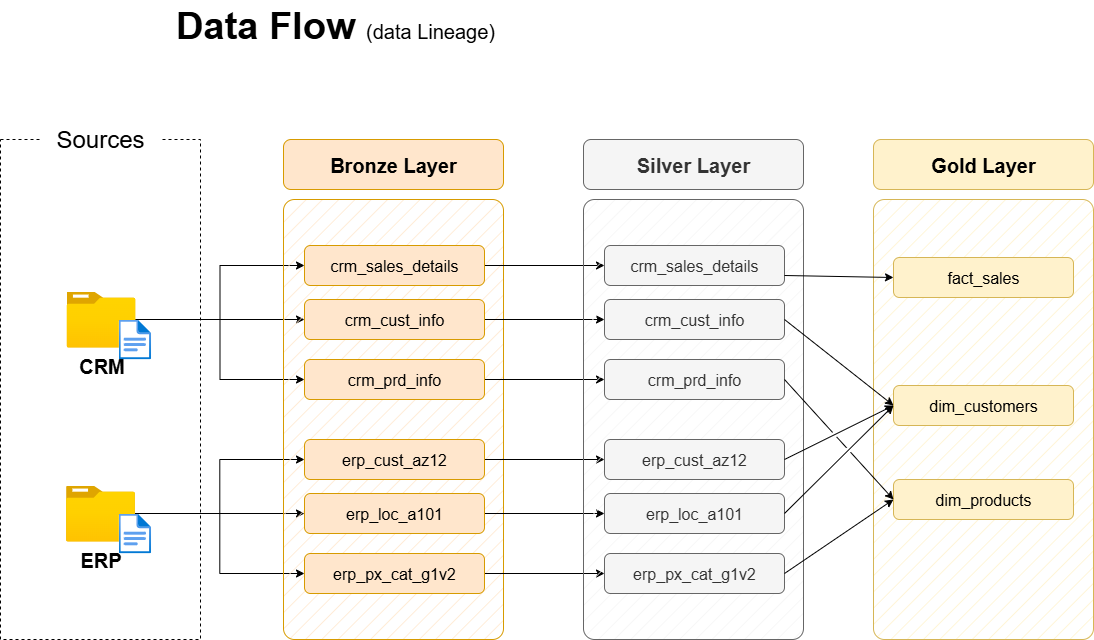

The diagram above was exported from draw.io. Its source (the exported page's mxGraphModel, read from the mxfile embedded in the PNG):
<mxGraphModel dx="1426" dy="841" grid="1" gridSize="10" guides="1" tooltips="1" connect="1" arrows="1" fold="1" page="1" pageScale="1" pageWidth="1920" pageHeight="1200" background="#ffffff" math="0" shadow="0">
  <root>
    <mxCell id="PmAsDYt7ePFWswJWPdAt-0" />
    <mxCell id="PmAsDYt7ePFWswJWPdAt-1" parent="PmAsDYt7ePFWswJWPdAt-0" />
    <mxCell id="n8bJTZ1ovyGtcUzWuUE2-2" value="" style="rounded=0;whiteSpace=wrap;html=1;fillColor=none;dashed=1;" parent="PmAsDYt7ePFWswJWPdAt-1" vertex="1">
      <mxGeometry x="390" y="280" width="200" height="500" as="geometry" />
    </mxCell>
    <mxCell id="n8bJTZ1ovyGtcUzWuUE2-3" value="&lt;font style=&quot;font-size: 24px;&quot;&gt;Sources&lt;/font&gt;" style="rounded=1;whiteSpace=wrap;html=1;strokeColor=none;" parent="PmAsDYt7ePFWswJWPdAt-1" vertex="1">
      <mxGeometry x="430" y="260" width="120" height="40" as="geometry" />
    </mxCell>
    <mxCell id="D8R9sGTT4eO_Y8YIvJOX-3" style="edgeStyle=orthogonalEdgeStyle;rounded=0;orthogonalLoop=1;jettySize=auto;html=1;entryX=0;entryY=0.5;entryDx=0;entryDy=0;" parent="PmAsDYt7ePFWswJWPdAt-1" source="4ZKNdrfmacIxx5nxEuMF-0" target="hnOc7kBfibrwKYlpnwC0-0" edge="1">
      <mxGeometry relative="1" as="geometry" />
    </mxCell>
    <mxCell id="D8R9sGTT4eO_Y8YIvJOX-4" style="edgeStyle=orthogonalEdgeStyle;rounded=0;orthogonalLoop=1;jettySize=auto;html=1;entryX=0;entryY=0.5;entryDx=0;entryDy=0;" parent="PmAsDYt7ePFWswJWPdAt-1" source="4ZKNdrfmacIxx5nxEuMF-0" target="5szykNnx05lKGsdo6Biz-0" edge="1">
      <mxGeometry relative="1" as="geometry" />
    </mxCell>
    <mxCell id="D8R9sGTT4eO_Y8YIvJOX-5" style="edgeStyle=orthogonalEdgeStyle;rounded=0;orthogonalLoop=1;jettySize=auto;html=1;entryX=0;entryY=0.5;entryDx=0;entryDy=0;" parent="PmAsDYt7ePFWswJWPdAt-1" source="4ZKNdrfmacIxx5nxEuMF-0" target="hnOc7kBfibrwKYlpnwC0-1" edge="1">
      <mxGeometry relative="1" as="geometry" />
    </mxCell>
    <mxCell id="4ZKNdrfmacIxx5nxEuMF-0" value="&lt;font style=&quot;font-size: 20px;&quot;&gt;&lt;b&gt;CRM&lt;/b&gt;&lt;/font&gt;" style="image;aspect=fixed;html=1;points=[];align=center;fontSize=12;image=img/lib/azure2/general/Folder_Blank.svg;" parent="PmAsDYt7ePFWswJWPdAt-1" vertex="1">
      <mxGeometry x="456" y="432" width="69" height="56.00000000000001" as="geometry" />
    </mxCell>
    <mxCell id="-fXMBUoAsH7tqhl6yJGk-2" style="edgeStyle=orthogonalEdgeStyle;rounded=0;orthogonalLoop=1;jettySize=auto;html=1;entryX=0;entryY=0.5;entryDx=0;entryDy=0;" parent="PmAsDYt7ePFWswJWPdAt-1" source="4ZKNdrfmacIxx5nxEuMF-4" target="D8R9sGTT4eO_Y8YIvJOX-8" edge="1">
      <mxGeometry relative="1" as="geometry" />
    </mxCell>
    <mxCell id="-fXMBUoAsH7tqhl6yJGk-3" style="edgeStyle=orthogonalEdgeStyle;rounded=0;orthogonalLoop=1;jettySize=auto;html=1;entryX=0;entryY=0.5;entryDx=0;entryDy=0;" parent="PmAsDYt7ePFWswJWPdAt-1" source="4ZKNdrfmacIxx5nxEuMF-4" target="D8R9sGTT4eO_Y8YIvJOX-6" edge="1">
      <mxGeometry relative="1" as="geometry" />
    </mxCell>
    <mxCell id="-fXMBUoAsH7tqhl6yJGk-4" style="edgeStyle=orthogonalEdgeStyle;rounded=0;orthogonalLoop=1;jettySize=auto;html=1;" parent="PmAsDYt7ePFWswJWPdAt-1" source="4ZKNdrfmacIxx5nxEuMF-4" target="D8R9sGTT4eO_Y8YIvJOX-7" edge="1">
      <mxGeometry relative="1" as="geometry" />
    </mxCell>
    <mxCell id="4ZKNdrfmacIxx5nxEuMF-4" value="&lt;font style=&quot;font-size: 20px;&quot;&gt;&lt;b&gt;ERP&lt;/b&gt;&lt;/font&gt;" style="image;aspect=fixed;html=1;points=[];align=center;fontSize=12;image=img/lib/azure2/general/Folder_Blank.svg;" parent="PmAsDYt7ePFWswJWPdAt-1" vertex="1">
      <mxGeometry x="455.5" y="626" width="69" height="56.00000000000001" as="geometry" />
    </mxCell>
    <mxCell id="4ZKNdrfmacIxx5nxEuMF-5" value="" style="rounded=1;whiteSpace=wrap;html=1;fillColor=#ffe6cc;strokeColor=#d79b00;fillStyle=hatch;arcSize=5;" parent="PmAsDYt7ePFWswJWPdAt-1" vertex="1">
      <mxGeometry x="673" y="340" width="220" height="440" as="geometry" />
    </mxCell>
    <mxCell id="4ZKNdrfmacIxx5nxEuMF-6" value="Bronze Layer" style="rounded=1;whiteSpace=wrap;html=1;fillColor=#ffe6cc;strokeColor=#d79b00;fontSize=20;fontStyle=1" parent="PmAsDYt7ePFWswJWPdAt-1" vertex="1">
      <mxGeometry x="673" y="280" width="220" height="50" as="geometry" />
    </mxCell>
    <mxCell id="-fXMBUoAsH7tqhl6yJGk-13" style="edgeStyle=orthogonalEdgeStyle;rounded=0;orthogonalLoop=1;jettySize=auto;html=1;entryX=0;entryY=0.5;entryDx=0;entryDy=0;" parent="PmAsDYt7ePFWswJWPdAt-1" source="5szykNnx05lKGsdo6Biz-0" target="-fXMBUoAsH7tqhl6yJGk-7" edge="1">
      <mxGeometry relative="1" as="geometry" />
    </mxCell>
    <mxCell id="5szykNnx05lKGsdo6Biz-0" value="crm_sales_details" style="rounded=1;whiteSpace=wrap;html=1;fillColor=#ffe6cc;strokeColor=#d79b00;fontSize=16;fontStyle=0" parent="PmAsDYt7ePFWswJWPdAt-1" vertex="1">
      <mxGeometry x="694" y="386" width="180" height="40" as="geometry" />
    </mxCell>
    <mxCell id="-fXMBUoAsH7tqhl6yJGk-14" style="edgeStyle=orthogonalEdgeStyle;rounded=0;orthogonalLoop=1;jettySize=auto;html=1;" parent="PmAsDYt7ePFWswJWPdAt-1" source="hnOc7kBfibrwKYlpnwC0-0" target="-fXMBUoAsH7tqhl6yJGk-8" edge="1">
      <mxGeometry relative="1" as="geometry" />
    </mxCell>
    <mxCell id="hnOc7kBfibrwKYlpnwC0-0" value="crm_cust_info" style="rounded=1;whiteSpace=wrap;html=1;fillColor=#ffe6cc;strokeColor=#d79b00;fontSize=16;fontStyle=0" parent="PmAsDYt7ePFWswJWPdAt-1" vertex="1">
      <mxGeometry x="694" y="440" width="180" height="40" as="geometry" />
    </mxCell>
    <mxCell id="-fXMBUoAsH7tqhl6yJGk-15" style="edgeStyle=orthogonalEdgeStyle;rounded=0;orthogonalLoop=1;jettySize=auto;html=1;entryX=0;entryY=0.5;entryDx=0;entryDy=0;" parent="PmAsDYt7ePFWswJWPdAt-1" source="hnOc7kBfibrwKYlpnwC0-1" target="-fXMBUoAsH7tqhl6yJGk-9" edge="1">
      <mxGeometry relative="1" as="geometry" />
    </mxCell>
    <mxCell id="hnOc7kBfibrwKYlpnwC0-1" value="crm_prd_info" style="rounded=1;whiteSpace=wrap;html=1;fillColor=#ffe6cc;strokeColor=#d79b00;fontSize=16;fontStyle=0" parent="PmAsDYt7ePFWswJWPdAt-1" vertex="1">
      <mxGeometry x="694" y="500" width="180" height="40" as="geometry" />
    </mxCell>
    <mxCell id="-fXMBUoAsH7tqhl6yJGk-16" style="edgeStyle=orthogonalEdgeStyle;rounded=0;orthogonalLoop=1;jettySize=auto;html=1;entryX=0;entryY=0.5;entryDx=0;entryDy=0;" parent="PmAsDYt7ePFWswJWPdAt-1" source="D8R9sGTT4eO_Y8YIvJOX-6" target="-fXMBUoAsH7tqhl6yJGk-10" edge="1">
      <mxGeometry relative="1" as="geometry" />
    </mxCell>
    <mxCell id="D8R9sGTT4eO_Y8YIvJOX-6" value="erp_cust_az12" style="rounded=1;whiteSpace=wrap;html=1;fillColor=#ffe6cc;strokeColor=#d79b00;fontSize=16;fontStyle=0" parent="PmAsDYt7ePFWswJWPdAt-1" vertex="1">
      <mxGeometry x="694" y="580" width="180" height="40" as="geometry" />
    </mxCell>
    <mxCell id="-fXMBUoAsH7tqhl6yJGk-17" style="edgeStyle=orthogonalEdgeStyle;rounded=0;orthogonalLoop=1;jettySize=auto;html=1;entryX=0;entryY=0.5;entryDx=0;entryDy=0;" parent="PmAsDYt7ePFWswJWPdAt-1" source="D8R9sGTT4eO_Y8YIvJOX-7" target="-fXMBUoAsH7tqhl6yJGk-11" edge="1">
      <mxGeometry relative="1" as="geometry" />
    </mxCell>
    <mxCell id="D8R9sGTT4eO_Y8YIvJOX-7" value="erp_loc_a101" style="rounded=1;whiteSpace=wrap;html=1;fillColor=#ffe6cc;strokeColor=#d79b00;fontSize=16;fontStyle=0" parent="PmAsDYt7ePFWswJWPdAt-1" vertex="1">
      <mxGeometry x="694" y="634" width="180" height="40" as="geometry" />
    </mxCell>
    <mxCell id="-fXMBUoAsH7tqhl6yJGk-18" style="edgeStyle=orthogonalEdgeStyle;rounded=0;orthogonalLoop=1;jettySize=auto;html=1;entryX=0;entryY=0.5;entryDx=0;entryDy=0;" parent="PmAsDYt7ePFWswJWPdAt-1" source="D8R9sGTT4eO_Y8YIvJOX-8" target="-fXMBUoAsH7tqhl6yJGk-12" edge="1">
      <mxGeometry relative="1" as="geometry" />
    </mxCell>
    <mxCell id="D8R9sGTT4eO_Y8YIvJOX-8" value="erp_px_cat_g1v2" style="rounded=1;whiteSpace=wrap;html=1;fillColor=#ffe6cc;strokeColor=#d79b00;fontSize=16;fontStyle=0" parent="PmAsDYt7ePFWswJWPdAt-1" vertex="1">
      <mxGeometry x="694" y="694" width="180" height="40" as="geometry" />
    </mxCell>
    <mxCell id="-fXMBUoAsH7tqhl6yJGk-5" value="" style="rounded=1;whiteSpace=wrap;html=1;fillColor=#f5f5f5;strokeColor=#666666;fillStyle=hatch;arcSize=5;fontColor=#333333;" parent="PmAsDYt7ePFWswJWPdAt-1" vertex="1">
      <mxGeometry x="973" y="340" width="220" height="440" as="geometry" />
    </mxCell>
    <mxCell id="-fXMBUoAsH7tqhl6yJGk-6" value="Silver Layer" style="rounded=1;whiteSpace=wrap;html=1;fillColor=#f5f5f5;strokeColor=#666666;fontSize=20;fontStyle=1;fontColor=#333333;" parent="PmAsDYt7ePFWswJWPdAt-1" vertex="1">
      <mxGeometry x="973" y="280" width="220" height="50" as="geometry" />
    </mxCell>
    <mxCell id="-fXMBUoAsH7tqhl6yJGk-7" value="crm_sales_details" style="rounded=1;whiteSpace=wrap;html=1;fillColor=#f5f5f5;strokeColor=#666666;fontSize=16;fontStyle=0;fontColor=#333333;" parent="PmAsDYt7ePFWswJWPdAt-1" vertex="1">
      <mxGeometry x="994" y="386" width="180" height="40" as="geometry" />
    </mxCell>
    <mxCell id="-fXMBUoAsH7tqhl6yJGk-8" value="crm_cust_info" style="rounded=1;whiteSpace=wrap;html=1;fillColor=#f5f5f5;strokeColor=#666666;fontSize=16;fontStyle=0;fontColor=#333333;" parent="PmAsDYt7ePFWswJWPdAt-1" vertex="1">
      <mxGeometry x="994" y="440" width="180" height="40" as="geometry" />
    </mxCell>
    <mxCell id="-fXMBUoAsH7tqhl6yJGk-9" value="crm_prd_info" style="rounded=1;whiteSpace=wrap;html=1;fillColor=#f5f5f5;strokeColor=#666666;fontSize=16;fontStyle=0;fontColor=#333333;" parent="PmAsDYt7ePFWswJWPdAt-1" vertex="1">
      <mxGeometry x="994" y="500" width="180" height="40" as="geometry" />
    </mxCell>
    <mxCell id="-fXMBUoAsH7tqhl6yJGk-10" value="erp_cust_az12" style="rounded=1;whiteSpace=wrap;html=1;fillColor=#f5f5f5;strokeColor=#666666;fontSize=16;fontStyle=0;fontColor=#333333;" parent="PmAsDYt7ePFWswJWPdAt-1" vertex="1">
      <mxGeometry x="994" y="580" width="180" height="40" as="geometry" />
    </mxCell>
    <mxCell id="-fXMBUoAsH7tqhl6yJGk-11" value="erp_loc_a101" style="rounded=1;whiteSpace=wrap;html=1;fillColor=#f5f5f5;strokeColor=#666666;fontSize=16;fontStyle=0;fontColor=#333333;" parent="PmAsDYt7ePFWswJWPdAt-1" vertex="1">
      <mxGeometry x="994" y="634" width="180" height="40" as="geometry" />
    </mxCell>
    <mxCell id="-fXMBUoAsH7tqhl6yJGk-12" value="erp_px_cat_g1v2" style="rounded=1;whiteSpace=wrap;html=1;fillColor=#f5f5f5;strokeColor=#666666;fontSize=16;fontStyle=0;fontColor=#333333;" parent="PmAsDYt7ePFWswJWPdAt-1" vertex="1">
      <mxGeometry x="994" y="694" width="180" height="40" as="geometry" />
    </mxCell>
    <mxCell id="-fXMBUoAsH7tqhl6yJGk-19" value="" style="rounded=1;whiteSpace=wrap;html=1;fillColor=#fff2cc;strokeColor=#d6b656;fillStyle=hatch;arcSize=5;" parent="PmAsDYt7ePFWswJWPdAt-1" vertex="1">
      <mxGeometry x="1263" y="340" width="220" height="440" as="geometry" />
    </mxCell>
    <mxCell id="-fXMBUoAsH7tqhl6yJGk-20" value="Gold Layer" style="rounded=1;whiteSpace=wrap;html=1;fillColor=#fff2cc;strokeColor=#d6b656;fontSize=20;fontStyle=1;" parent="PmAsDYt7ePFWswJWPdAt-1" vertex="1">
      <mxGeometry x="1263" y="280" width="220" height="50" as="geometry" />
    </mxCell>
    <mxCell id="-fXMBUoAsH7tqhl6yJGk-21" value="fact_sales" style="rounded=1;whiteSpace=wrap;html=1;fillColor=#fff2cc;strokeColor=#d6b656;fontSize=16;fontStyle=0;" parent="PmAsDYt7ePFWswJWPdAt-1" vertex="1">
      <mxGeometry x="1283" y="398" width="180" height="40" as="geometry" />
    </mxCell>
    <mxCell id="-fXMBUoAsH7tqhl6yJGk-22" value="dim_customers" style="rounded=1;whiteSpace=wrap;html=1;fillColor=#fff2cc;strokeColor=#d6b656;fontSize=16;fontStyle=0;" parent="PmAsDYt7ePFWswJWPdAt-1" vertex="1">
      <mxGeometry x="1283" y="526" width="180" height="40" as="geometry" />
    </mxCell>
    <mxCell id="-fXMBUoAsH7tqhl6yJGk-23" value="dim_products" style="rounded=1;whiteSpace=wrap;html=1;fillColor=#fff2cc;strokeColor=#d6b656;fontSize=16;fontStyle=0;" parent="PmAsDYt7ePFWswJWPdAt-1" vertex="1">
      <mxGeometry x="1283" y="620" width="180" height="40" as="geometry" />
    </mxCell>
    <mxCell id="rLLwbepbl8jkTRF7aM6J-0" value="" style="endArrow=classic;html=1;rounded=0;exitX=1;exitY=0.75;exitDx=0;exitDy=0;entryX=0;entryY=0.5;entryDx=0;entryDy=0;" parent="PmAsDYt7ePFWswJWPdAt-1" source="-fXMBUoAsH7tqhl6yJGk-7" target="-fXMBUoAsH7tqhl6yJGk-21" edge="1">
      <mxGeometry width="50" height="50" relative="1" as="geometry">
        <mxPoint x="1203" y="510" as="sourcePoint" />
        <mxPoint x="1253" y="460" as="targetPoint" />
      </mxGeometry>
    </mxCell>
    <mxCell id="rLLwbepbl8jkTRF7aM6J-2" value="" style="endArrow=classic;html=1;rounded=0;exitX=1;exitY=0.5;exitDx=0;exitDy=0;entryX=0;entryY=0.5;entryDx=0;entryDy=0;jumpStyle=gap;" parent="PmAsDYt7ePFWswJWPdAt-1" source="-fXMBUoAsH7tqhl6yJGk-8" target="-fXMBUoAsH7tqhl6yJGk-22" edge="1">
      <mxGeometry width="50" height="50" relative="1" as="geometry">
        <mxPoint x="1184" y="426" as="sourcePoint" />
        <mxPoint x="1303" y="430" as="targetPoint" />
      </mxGeometry>
    </mxCell>
    <mxCell id="rLLwbepbl8jkTRF7aM6J-3" value="" style="endArrow=classic;html=1;rounded=0;exitX=1;exitY=0.5;exitDx=0;exitDy=0;entryX=0;entryY=0.5;entryDx=0;entryDy=0;jumpStyle=gap;" parent="PmAsDYt7ePFWswJWPdAt-1" source="-fXMBUoAsH7tqhl6yJGk-10" target="-fXMBUoAsH7tqhl6yJGk-22" edge="1">
      <mxGeometry width="50" height="50" relative="1" as="geometry">
        <mxPoint x="1184" y="470" as="sourcePoint" />
        <mxPoint x="1293" y="556" as="targetPoint" />
      </mxGeometry>
    </mxCell>
    <mxCell id="rLLwbepbl8jkTRF7aM6J-4" value="" style="endArrow=classic;html=1;rounded=0;exitX=1;exitY=0.5;exitDx=0;exitDy=0;entryX=0;entryY=0.5;entryDx=0;entryDy=0;jumpStyle=gap;" parent="PmAsDYt7ePFWswJWPdAt-1" source="-fXMBUoAsH7tqhl6yJGk-11" target="-fXMBUoAsH7tqhl6yJGk-22" edge="1">
      <mxGeometry width="50" height="50" relative="1" as="geometry">
        <mxPoint x="1184" y="610" as="sourcePoint" />
        <mxPoint x="1293" y="556" as="targetPoint" />
      </mxGeometry>
    </mxCell>
    <mxCell id="_nexJ7K3K1sAFrfDnuwc-0" value="" style="endArrow=classic;html=1;rounded=0;exitX=1;exitY=0.5;exitDx=0;exitDy=0;entryX=0;entryY=0.5;entryDx=0;entryDy=0;jumpStyle=gap;" parent="PmAsDYt7ePFWswJWPdAt-1" source="-fXMBUoAsH7tqhl6yJGk-9" target="-fXMBUoAsH7tqhl6yJGk-23" edge="1">
      <mxGeometry width="50" height="50" relative="1" as="geometry">
        <mxPoint x="1184" y="470" as="sourcePoint" />
        <mxPoint x="1293" y="556" as="targetPoint" />
      </mxGeometry>
    </mxCell>
    <mxCell id="_nexJ7K3K1sAFrfDnuwc-1" value="" style="endArrow=classic;html=1;rounded=0;exitX=1;exitY=0.5;exitDx=0;exitDy=0;entryX=0;entryY=0.5;entryDx=0;entryDy=0;jumpStyle=gap;" parent="PmAsDYt7ePFWswJWPdAt-1" source="-fXMBUoAsH7tqhl6yJGk-12" target="-fXMBUoAsH7tqhl6yJGk-23" edge="1">
      <mxGeometry width="50" height="50" relative="1" as="geometry">
        <mxPoint x="1184" y="530" as="sourcePoint" />
        <mxPoint x="1293" y="650" as="targetPoint" />
      </mxGeometry>
    </mxCell>
    <mxCell id="hYor6iIa-aKugMJ0ksJW-2" value="" style="image;aspect=fixed;html=1;points=[];align=center;fontSize=12;image=img/lib/azure2/general/File.svg;" parent="PmAsDYt7ePFWswJWPdAt-1" vertex="1">
      <mxGeometry x="508.12" y="460" width="32.46" height="40" as="geometry" />
    </mxCell>
    <mxCell id="hYor6iIa-aKugMJ0ksJW-4" value="" style="image;aspect=fixed;html=1;points=[];align=center;fontSize=12;image=img/lib/azure2/general/File.svg;" parent="PmAsDYt7ePFWswJWPdAt-1" vertex="1">
      <mxGeometry x="508.12" y="654" width="32.46" height="40" as="geometry" />
    </mxCell>
    <mxCell id="chLgLkIjhnXz8mJWDFhk-1" value="&lt;b style=&quot;border-color: var(--border-color); font-size: 38px; text-align: left;&quot;&gt;Data Flow&amp;nbsp;&lt;/b&gt;&lt;font style=&quot;border-color: var(--border-color); text-align: left; font-size: 20px;&quot;&gt;(data Lineage)&lt;/font&gt;" style="text;html=1;strokeColor=none;fillColor=none;align=center;verticalAlign=middle;whiteSpace=wrap;rounded=0;" parent="PmAsDYt7ePFWswJWPdAt-1" vertex="1">
      <mxGeometry x="440.00000000000006" y="140.97" width="570" height="50" as="geometry" />
    </mxCell>
  </root>
</mxGraphModel>